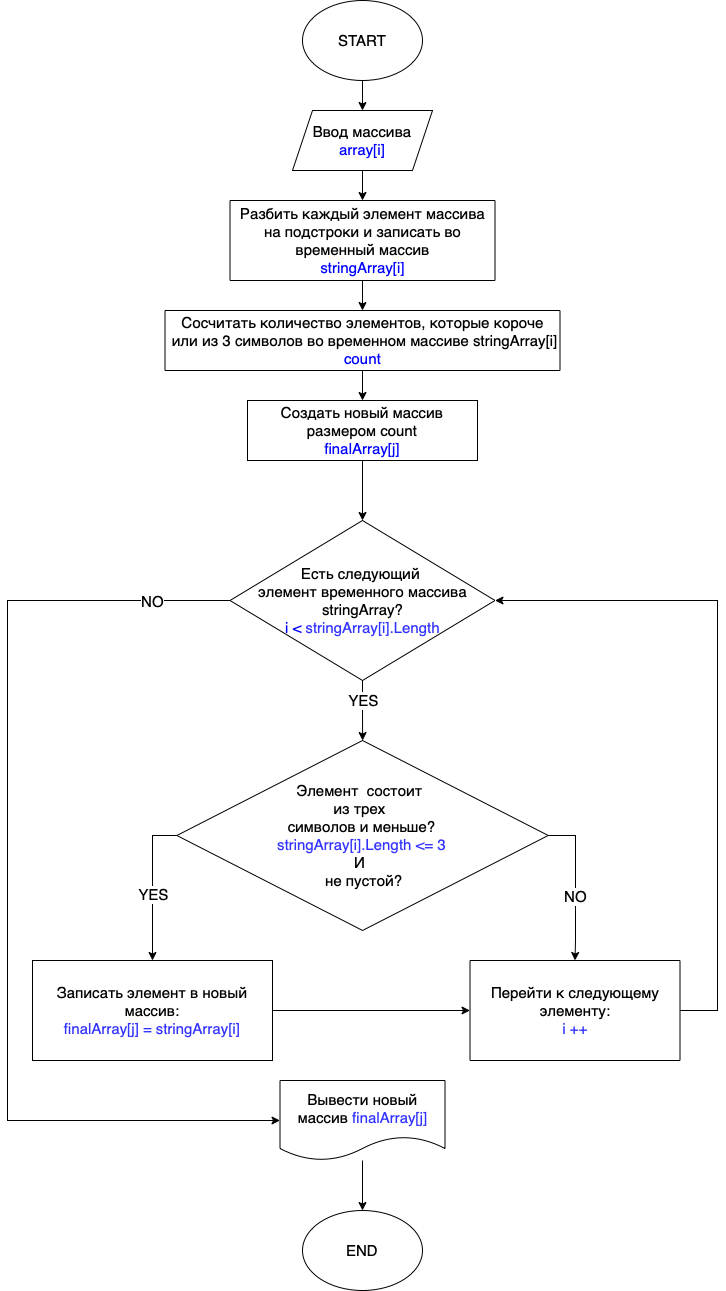

The diagram above was exported from draw.io. Its source (the exported page's mxGraphModel, read from the mxfile embedded in the PNG):
<mxGraphModel dx="1754" dy="1007" grid="1" gridSize="10" guides="1" tooltips="1" connect="1" arrows="1" fold="1" page="1" pageScale="1" pageWidth="827" pageHeight="1169" math="0" shadow="0">
  <root>
    <mxCell id="0" />
    <mxCell id="1" parent="0" />
    <mxCell id="ZJEs_Gkk7j6IClZougf--4" value="" style="edgeStyle=orthogonalEdgeStyle;rounded=0;orthogonalLoop=1;jettySize=auto;html=1;fontSize=15;" edge="1" parent="1" source="ZJEs_Gkk7j6IClZougf--2" target="ZJEs_Gkk7j6IClZougf--3">
      <mxGeometry relative="1" as="geometry" />
    </mxCell>
    <mxCell id="ZJEs_Gkk7j6IClZougf--2" value="START" style="ellipse;whiteSpace=wrap;html=1;fontSize=15;" vertex="1" parent="1">
      <mxGeometry x="350" y="50" width="120" height="80" as="geometry" />
    </mxCell>
    <mxCell id="ZJEs_Gkk7j6IClZougf--6" value="" style="edgeStyle=orthogonalEdgeStyle;rounded=0;orthogonalLoop=1;jettySize=auto;html=1;fontSize=15;" edge="1" parent="1" source="ZJEs_Gkk7j6IClZougf--3" target="ZJEs_Gkk7j6IClZougf--5">
      <mxGeometry relative="1" as="geometry" />
    </mxCell>
    <mxCell id="ZJEs_Gkk7j6IClZougf--3" value="Ввод массива&lt;br&gt;&lt;font color=&quot;#0000ff&quot;&gt;array[i]&lt;/font&gt;" style="shape=parallelogram;perimeter=parallelogramPerimeter;whiteSpace=wrap;html=1;fixedSize=1;fontSize=15;" vertex="1" parent="1">
      <mxGeometry x="340" y="160" width="140" height="60" as="geometry" />
    </mxCell>
    <mxCell id="ZJEs_Gkk7j6IClZougf--13" value="" style="edgeStyle=orthogonalEdgeStyle;rounded=0;orthogonalLoop=1;jettySize=auto;html=1;fontSize=15;exitX=0.5;exitY=1;exitDx=0;exitDy=0;" edge="1" parent="1" source="ZJEs_Gkk7j6IClZougf--37" target="ZJEs_Gkk7j6IClZougf--11">
      <mxGeometry relative="1" as="geometry">
        <mxPoint x="405" y="480" as="sourcePoint" />
      </mxGeometry>
    </mxCell>
    <mxCell id="ZJEs_Gkk7j6IClZougf--42" value="" style="edgeStyle=orthogonalEdgeStyle;rounded=0;orthogonalLoop=1;jettySize=auto;html=1;fontSize=15;fontColor=#000000;" edge="1" parent="1" source="ZJEs_Gkk7j6IClZougf--5" target="ZJEs_Gkk7j6IClZougf--37">
      <mxGeometry relative="1" as="geometry" />
    </mxCell>
    <mxCell id="ZJEs_Gkk7j6IClZougf--5" value="Разбить каждый элемент массива на подстроки и записать во временный массив&lt;br&gt;&lt;font color=&quot;#0000ff&quot;&gt;stringArray[i]&lt;/font&gt;" style="rounded=0;whiteSpace=wrap;html=1;fontSize=15;" vertex="1" parent="1">
      <mxGeometry x="277.5" y="250" width="265" height="80" as="geometry" />
    </mxCell>
    <mxCell id="ZJEs_Gkk7j6IClZougf--18" style="edgeStyle=orthogonalEdgeStyle;rounded=0;orthogonalLoop=1;jettySize=auto;html=1;entryX=0.5;entryY=0;entryDx=0;entryDy=0;fontSize=15;exitX=0;exitY=0.5;exitDx=0;exitDy=0;" edge="1" parent="1" source="ZJEs_Gkk7j6IClZougf--9" target="ZJEs_Gkk7j6IClZougf--16">
      <mxGeometry relative="1" as="geometry">
        <Array as="points">
          <mxPoint x="200" y="885" />
        </Array>
      </mxGeometry>
    </mxCell>
    <mxCell id="ZJEs_Gkk7j6IClZougf--19" value="YES" style="edgeLabel;html=1;align=center;verticalAlign=middle;resizable=0;points=[];fontSize=15;" vertex="1" connectable="0" parent="ZJEs_Gkk7j6IClZougf--18">
      <mxGeometry x="-0.4065" y="-4" relative="1" as="geometry">
        <mxPoint x="4" y="39" as="offset" />
      </mxGeometry>
    </mxCell>
    <mxCell id="ZJEs_Gkk7j6IClZougf--40" style="edgeStyle=orthogonalEdgeStyle;rounded=0;orthogonalLoop=1;jettySize=auto;html=1;entryX=0.5;entryY=0;entryDx=0;entryDy=0;fontSize=15;fontColor=#000000;" edge="1" parent="1" source="ZJEs_Gkk7j6IClZougf--9" target="ZJEs_Gkk7j6IClZougf--15">
      <mxGeometry relative="1" as="geometry">
        <Array as="points">
          <mxPoint x="623" y="885" />
          <mxPoint x="623" y="990" />
        </Array>
      </mxGeometry>
    </mxCell>
    <mxCell id="ZJEs_Gkk7j6IClZougf--41" value="NO" style="edgeLabel;html=1;align=center;verticalAlign=middle;resizable=0;points=[];fontSize=15;fontColor=#000000;" vertex="1" connectable="0" parent="ZJEs_Gkk7j6IClZougf--40">
      <mxGeometry x="0.158" y="-1" relative="1" as="geometry">
        <mxPoint as="offset" />
      </mxGeometry>
    </mxCell>
    <mxCell id="ZJEs_Gkk7j6IClZougf--9" value="Элемент &amp;nbsp;состоит &lt;br&gt;из трех &lt;br&gt;символов и меньше?&lt;br&gt;&lt;font color=&quot;#3333ff&quot;&gt;stringArray[i].Length &amp;lt;= 3&lt;/font&gt;&lt;br&gt;И&amp;nbsp;&lt;br&gt;&amp;nbsp;не пустой?" style="rhombus;whiteSpace=wrap;html=1;fontSize=15;" vertex="1" parent="1">
      <mxGeometry x="224.38" y="790" width="371.25" height="190" as="geometry" />
    </mxCell>
    <mxCell id="ZJEs_Gkk7j6IClZougf--25" value="" style="edgeStyle=orthogonalEdgeStyle;rounded=0;orthogonalLoop=1;jettySize=auto;html=1;fontSize=15;" edge="1" parent="1" source="ZJEs_Gkk7j6IClZougf--11" target="ZJEs_Gkk7j6IClZougf--24">
      <mxGeometry relative="1" as="geometry" />
    </mxCell>
    <mxCell id="ZJEs_Gkk7j6IClZougf--11" value="Создать новый массив размером count&lt;br&gt;&lt;font color=&quot;#0000ff&quot;&gt;finalArray[j]&lt;/font&gt;" style="rounded=0;whiteSpace=wrap;html=1;fontSize=15;" vertex="1" parent="1">
      <mxGeometry x="295" y="450" width="230" height="60" as="geometry" />
    </mxCell>
    <mxCell id="ZJEs_Gkk7j6IClZougf--34" style="edgeStyle=orthogonalEdgeStyle;rounded=0;orthogonalLoop=1;jettySize=auto;html=1;fontSize=15;fontColor=#000000;entryX=1;entryY=0.5;entryDx=0;entryDy=0;" edge="1" parent="1" source="ZJEs_Gkk7j6IClZougf--15" target="ZJEs_Gkk7j6IClZougf--24">
      <mxGeometry relative="1" as="geometry">
        <Array as="points">
          <mxPoint x="765" y="1060" />
          <mxPoint x="765" y="650" />
        </Array>
      </mxGeometry>
    </mxCell>
    <mxCell id="ZJEs_Gkk7j6IClZougf--15" value="Перейти к следующему элементу:&lt;br&gt;&lt;font color=&quot;#3333ff&quot;&gt;i ++&lt;/font&gt;" style="rounded=0;whiteSpace=wrap;html=1;fontSize=15;" vertex="1" parent="1">
      <mxGeometry x="517.5" y="1010" width="210" height="100" as="geometry" />
    </mxCell>
    <mxCell id="ZJEs_Gkk7j6IClZougf--32" style="edgeStyle=orthogonalEdgeStyle;rounded=0;orthogonalLoop=1;jettySize=auto;html=1;entryX=0;entryY=0.5;entryDx=0;entryDy=0;fontSize=15;fontColor=#000000;" edge="1" parent="1" source="ZJEs_Gkk7j6IClZougf--16" target="ZJEs_Gkk7j6IClZougf--15">
      <mxGeometry relative="1" as="geometry">
        <Array as="points" />
      </mxGeometry>
    </mxCell>
    <mxCell id="ZJEs_Gkk7j6IClZougf--16" value="Записать элемент в новый массив:&lt;br&gt;&lt;font color=&quot;#3333ff&quot;&gt;finalArray[j] = stringArray[i]&lt;br&gt;&lt;/font&gt;" style="rounded=0;whiteSpace=wrap;html=1;fontSize=15;" vertex="1" parent="1">
      <mxGeometry x="80" y="1010" width="240" height="100" as="geometry" />
    </mxCell>
    <mxCell id="ZJEs_Gkk7j6IClZougf--38" value="" style="edgeStyle=orthogonalEdgeStyle;rounded=0;orthogonalLoop=1;jettySize=auto;html=1;fontSize=15;fontColor=#000000;" edge="1" parent="1" source="ZJEs_Gkk7j6IClZougf--21" target="ZJEs_Gkk7j6IClZougf--22">
      <mxGeometry relative="1" as="geometry" />
    </mxCell>
    <mxCell id="ZJEs_Gkk7j6IClZougf--21" value="Вывести новый массив&amp;nbsp;&lt;span style=&quot;caret-color: rgb(51, 51, 255); color: rgb(51, 51, 255);&quot;&gt;finalArray[j]&lt;/span&gt;" style="shape=document;whiteSpace=wrap;html=1;boundedLbl=1;fontSize=15;" vertex="1" parent="1">
      <mxGeometry x="327.5" y="1130" width="165" height="80" as="geometry" />
    </mxCell>
    <mxCell id="ZJEs_Gkk7j6IClZougf--22" value="END" style="ellipse;whiteSpace=wrap;html=1;fontSize=15;" vertex="1" parent="1">
      <mxGeometry x="350" y="1260" width="120" height="80" as="geometry" />
    </mxCell>
    <mxCell id="ZJEs_Gkk7j6IClZougf--28" style="edgeStyle=orthogonalEdgeStyle;rounded=0;orthogonalLoop=1;jettySize=auto;html=1;entryX=0;entryY=0.5;entryDx=0;entryDy=0;fontSize=15;" edge="1" parent="1" source="ZJEs_Gkk7j6IClZougf--24" target="ZJEs_Gkk7j6IClZougf--21">
      <mxGeometry relative="1" as="geometry">
        <Array as="points">
          <mxPoint x="55" y="650" />
          <mxPoint x="55" y="1170" />
        </Array>
      </mxGeometry>
    </mxCell>
    <mxCell id="ZJEs_Gkk7j6IClZougf--29" value="NO" style="edgeLabel;html=1;align=center;verticalAlign=middle;resizable=0;points=[];fontSize=15;" vertex="1" connectable="0" parent="ZJEs_Gkk7j6IClZougf--28">
      <mxGeometry x="-0.8472" y="4" relative="1" as="geometry">
        <mxPoint y="-4" as="offset" />
      </mxGeometry>
    </mxCell>
    <mxCell id="ZJEs_Gkk7j6IClZougf--35" value="" style="edgeStyle=orthogonalEdgeStyle;rounded=0;orthogonalLoop=1;jettySize=auto;html=1;fontSize=15;fontColor=#000000;" edge="1" parent="1" source="ZJEs_Gkk7j6IClZougf--24" target="ZJEs_Gkk7j6IClZougf--9">
      <mxGeometry relative="1" as="geometry" />
    </mxCell>
    <mxCell id="ZJEs_Gkk7j6IClZougf--36" value="YES" style="edgeLabel;html=1;align=center;verticalAlign=middle;resizable=0;points=[];fontSize=15;fontColor=#000000;" vertex="1" connectable="0" parent="ZJEs_Gkk7j6IClZougf--35">
      <mxGeometry y="3" relative="1" as="geometry">
        <mxPoint x="-3" y="-10" as="offset" />
      </mxGeometry>
    </mxCell>
    <mxCell id="ZJEs_Gkk7j6IClZougf--24" value="Есть следующий &lt;br&gt;элемент временного массива stringArray?&lt;br&gt;&lt;font color=&quot;#0000ff&quot;&gt;i &amp;lt;&amp;nbsp;&lt;/font&gt;&lt;span style=&quot;caret-color: rgb(51, 51, 255); color: rgb(51, 51, 255);&quot;&gt;stringArray[i].Length&lt;/span&gt;" style="rhombus;whiteSpace=wrap;html=1;fontSize=15;" vertex="1" parent="1">
      <mxGeometry x="277.5" y="570" width="265" height="160" as="geometry" />
    </mxCell>
    <mxCell id="ZJEs_Gkk7j6IClZougf--37" value="Сосчитать количество элементов, которые короче &amp;nbsp;или из 3 символов во временном массиве stringArray[i]&lt;br&gt;&lt;font color=&quot;#0000ff&quot;&gt;count&lt;/font&gt;" style="rounded=0;whiteSpace=wrap;html=1;fontSize=15;fontColor=#000000;" vertex="1" parent="1">
      <mxGeometry x="212.5" y="360" width="395" height="60" as="geometry" />
    </mxCell>
  </root>
</mxGraphModel>